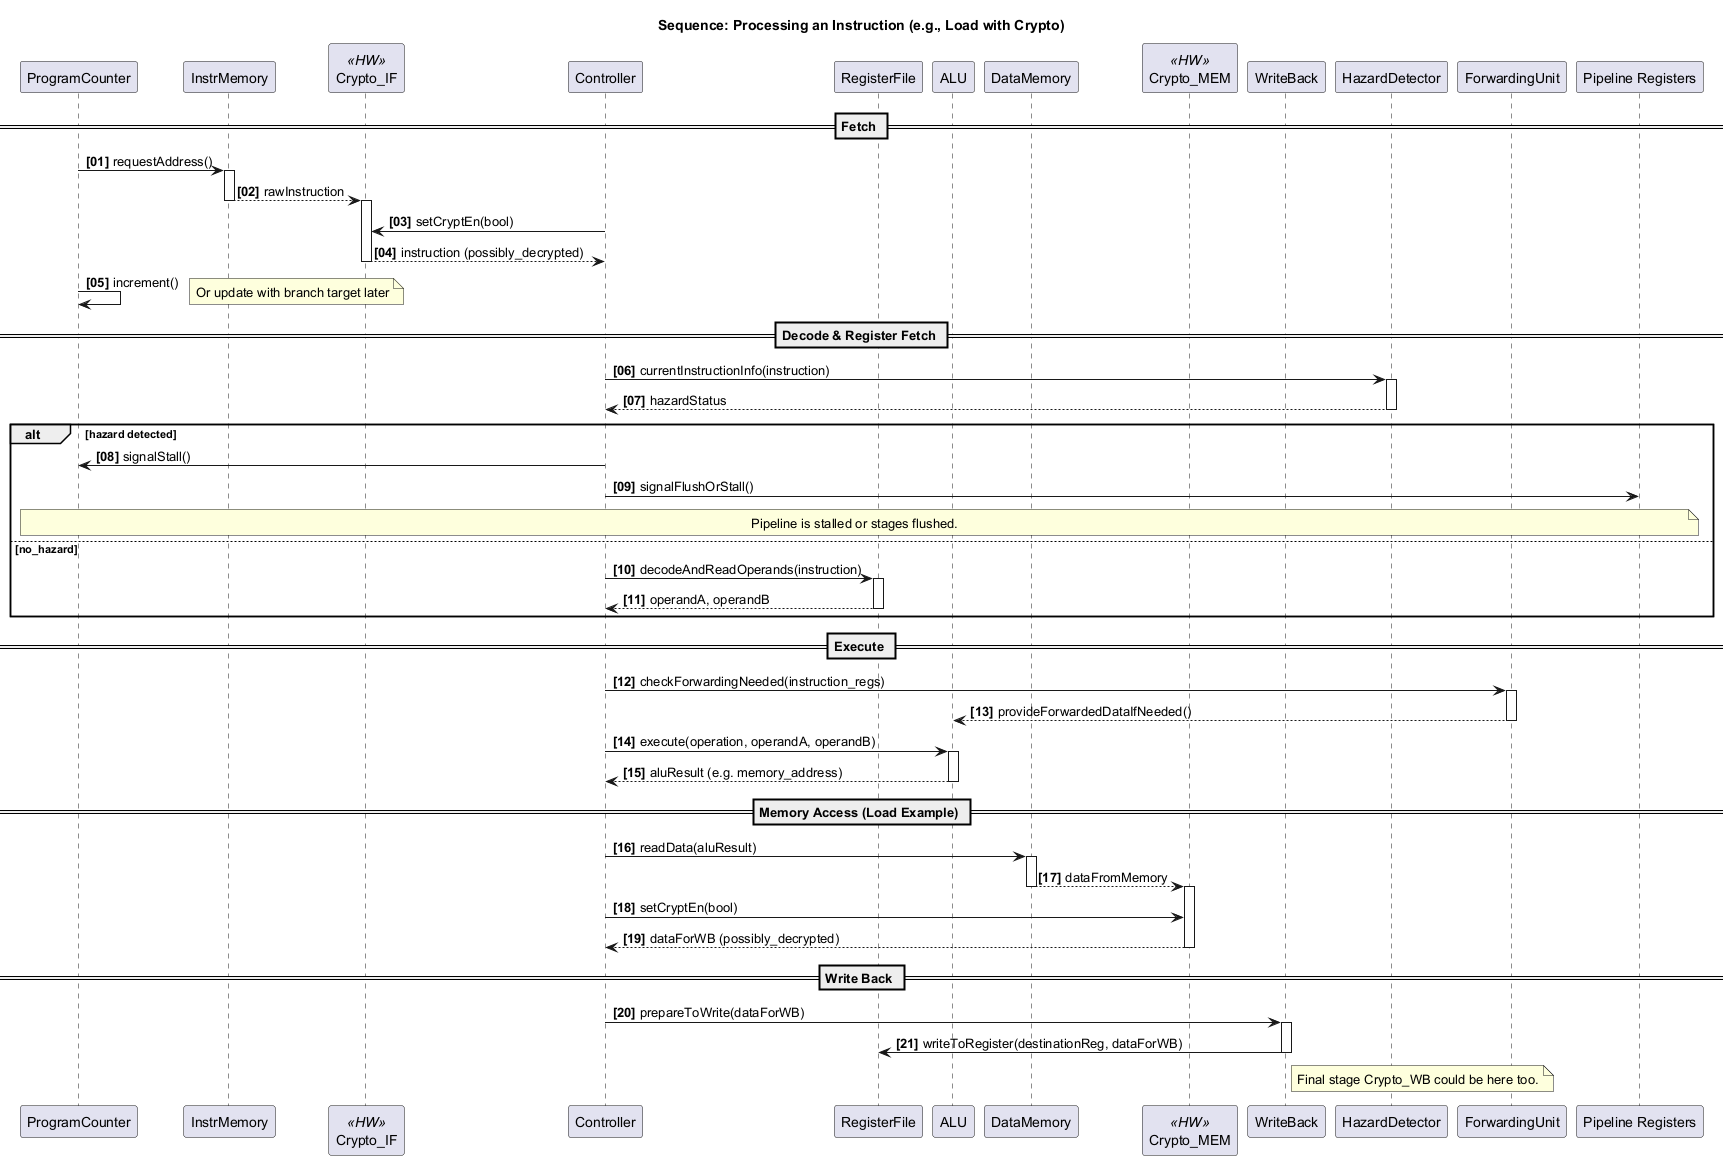

The diagram above was rendered by PlantUML. Its source (embedded in the PNG):
@startuml
title Sequence: Processing an Instruction (e.g., Load with Crypto)

autonumber "<b>[00]"

participant PC as "ProgramCounter"
participant IM as "InstrMemory"
participant Crypto_IF <<HW>>
participant Controller
participant RF as "RegisterFile"
participant ALU
participant DM as "DataMemory"
participant Crypto_MEM <<HW>>
participant WB_Unit as "WriteBack"
participant HD as "HazardDetector"
participant FU as "ForwardingUnit"

== Fetch ==
PC -> IM : requestAddress()
activate IM
IM --> Crypto_IF : rawInstruction
deactivate IM
activate Crypto_IF
Controller -> Crypto_IF : setCryptEn(bool)
Crypto_IF --> Controller : instruction (possibly_decrypted)
deactivate Crypto_IF
PC -> PC : increment()
note right: Or update with branch target later

== Decode & Register Fetch ==
Controller -> HD : currentInstructionInfo(instruction)
activate HD
HD --> Controller : hazardStatus
deactivate HD
alt hazard detected
  Controller -> PC : signalStall()
  Controller -> "Pipeline Registers" : signalFlushOrStall()
  note across: Pipeline is stalled or stages flushed.
else no_hazard
  Controller -> RF : decodeAndReadOperands(instruction)
  activate RF
  RF --> Controller : operandA, operandB
  deactivate RF
end

== Execute ==
Controller -> FU : checkForwardingNeeded(instruction_regs)
activate FU
FU --> ALU : provideForwardedDataIfNeeded()
deactivate FU
Controller -> ALU : execute(operation, operandA, operandB)
activate ALU
ALU --> Controller : aluResult (e.g. memory_address)
deactivate ALU

== Memory Access (Load Example) ==
Controller -> DM : readData(aluResult)
activate DM
DM --> Crypto_MEM : dataFromMemory
deactivate DM
activate Crypto_MEM
Controller -> Crypto_MEM : setCryptEn(bool)
Crypto_MEM --> Controller : dataForWB (possibly_decrypted)
deactivate Crypto_MEM

== Write Back ==
Controller -> WB_Unit : prepareToWrite(dataForWB)
activate WB_Unit
WB_Unit -> RF : writeToRegister(destinationReg, dataForWB)
deactivate WB_Unit
note right of WB_Unit: Final stage Crypto_WB could be here too.

@enduml